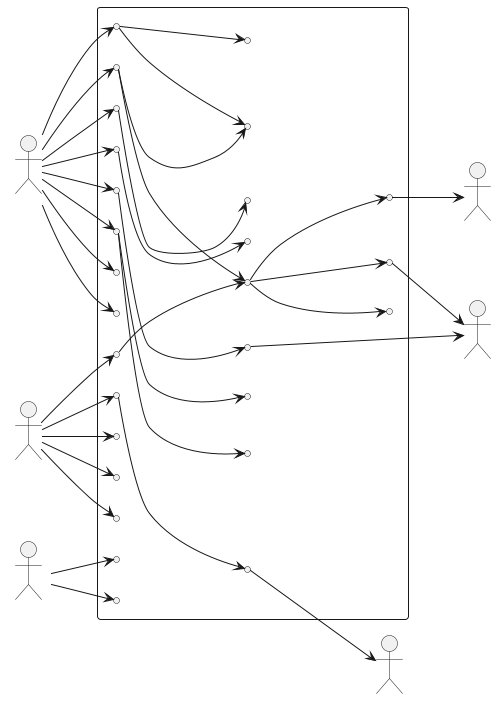

The diagram above was rendered by PlantUML. Its source (embedded in the PNG):
@startuml
left to right direction

actor Guest
actor Host
actor Admin
actor "Payment Gateway" as PG
actor "Notification Service" as NS
actor "Calendar Sync Service" as CS

rectangle "Booking & Reservation System" {

  Guest --> (Search Listings)
  Guest --> (View Host Criteria)
  Guest --> (Request Reservation)
  Guest --> (Instant Book)
  Guest --> (Track Booking Status)
  Guest --> (View Booking History)
  Guest --> (Cancel Reservation)
  Guest --> (Modify Reservation)

  (Request Reservation) --> (Validate Booking Eligibility) : <<include>>
  (Instant Book) --> (Validate Booking Eligibility) : <<include>>

  (Request Reservation) --> (Hold Dates Temporarily) : <<include>>
  (Instant Book) --> (Confirm Reservation) : <<include>>

  Host --> (Manage Availability)
  Host --> (Approve / Reject Reservation)
  Host --> (Manage Calendar)
  Host --> (View Earnings)
  Host --> (Set Booking Rules)

  (Approve / Reject Reservation) --> (Confirm Reservation) : <<extend>>

  (Confirm Reservation) --> (Process Payment) : <<include>>
  (Process Payment) --> PG

  (Confirm Reservation) --> (Send Confirmation Notifications) : <<include>>
  (Send Confirmation Notifications) --> NS

  (Manage Availability) --> (Sync Calendar) : <<include>>
  (Sync Calendar) --> CS

  (Confirm Reservation) --> (Lock Calendar Dates) : <<include>>
  (Cancel Reservation) --> (Calculate Refund) : <<include>>
  (Calculate Refund) --> PG

  (Track Booking Status) --> (View Real-Time Status)
  (View Booking History) --> (Archive Completed Bookings)

  Admin --> (Resolve Disputes)
  Admin --> (Override Reservation)

  (Modify Reservation) --> (Revalidate Availability) : <<include>>
  (Modify Reservation) --> (Host Approval Required) : <<extend>>
}
@enduml